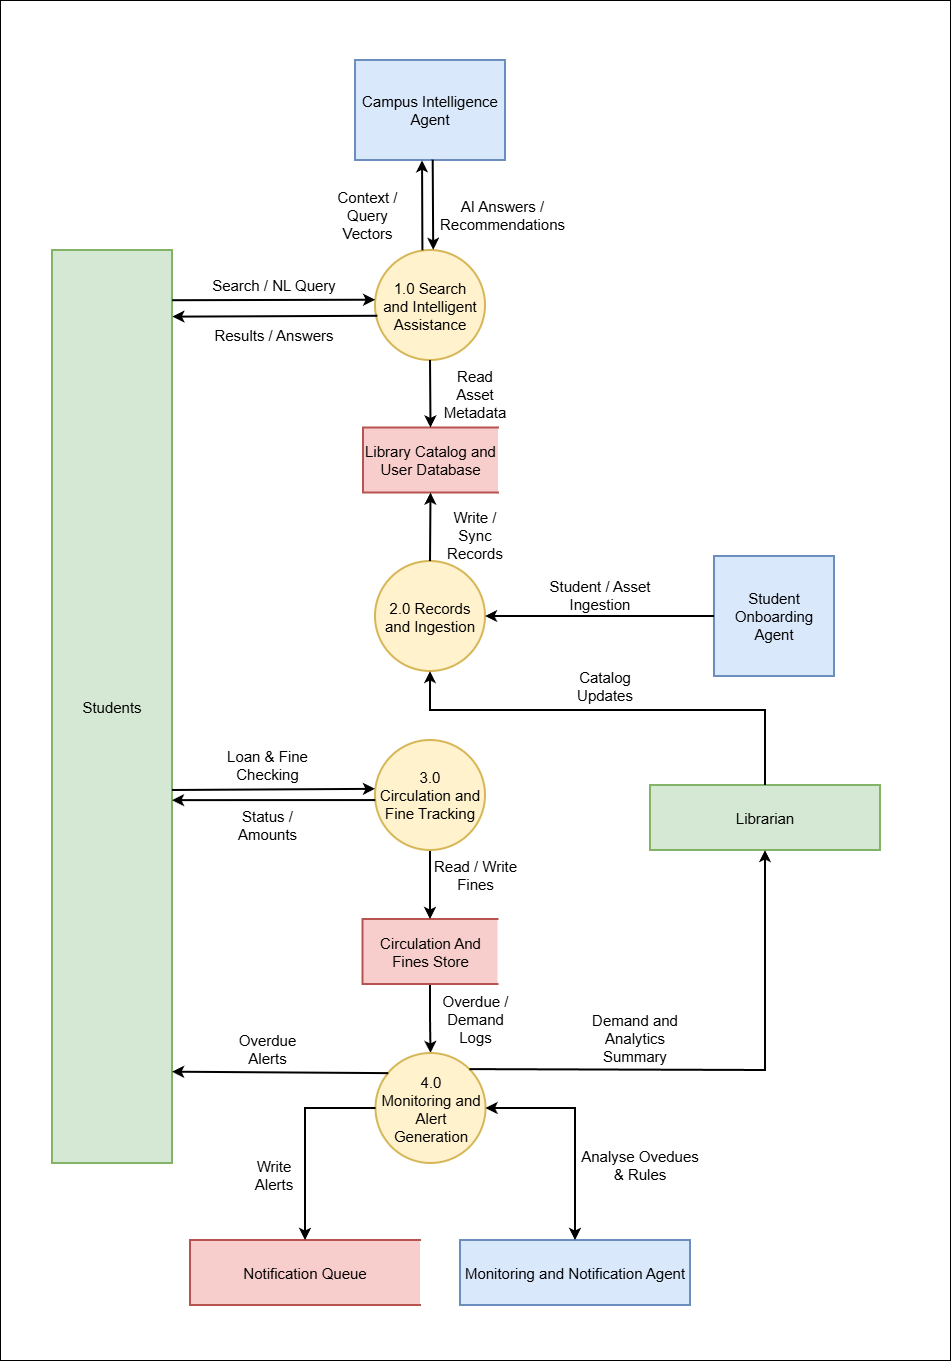

The diagram above was exported from draw.io. Its source (the exported page's mxGraphModel, read from the mxfile embedded in the PNG):
<mxGraphModel dx="1278" dy="1925" grid="1" gridSize="10" guides="1" tooltips="1" connect="1" arrows="1" fold="1" page="1" pageScale="1" pageWidth="850" pageHeight="1100" math="0" shadow="0">
  <root>
    <mxCell id="0" />
    <mxCell id="1" parent="0" />
    <mxCell id="nq0cyAe4lpoBaWWImHQq-81" parent="1" style="rounded=0;whiteSpace=wrap;html=1;strokeColor=default;align=center;verticalAlign=middle;fontFamily=Helvetica;fontSize=15;fontColor=default;fillColor=default;" value="" vertex="1">
      <mxGeometry height="1360" width="950" x="40" y="-180" as="geometry" />
    </mxCell>
    <mxCell id="nq0cyAe4lpoBaWWImHQq-1" parent="1" style="rounded=0;whiteSpace=wrap;html=1;strokeWidth=2;fillColor=#d5e8d4;strokeColor=#82b366;fontSize=15;" value="Students" vertex="1">
      <mxGeometry height="913" width="120" x="92" y="70" as="geometry" />
    </mxCell>
    <mxCell id="nq0cyAe4lpoBaWWImHQq-2" parent="1" style="rounded=0;whiteSpace=wrap;html=1;strokeWidth=2;fillColor=#d5e8d4;strokeColor=#82b366;fontSize=15;" value="Librarian" vertex="1">
      <mxGeometry height="65" width="230" x="690" y="605" as="geometry" />
    </mxCell>
    <mxCell id="nq0cyAe4lpoBaWWImHQq-25" parent="1" style="rounded=0;whiteSpace=wrap;html=1;strokeWidth=2;fillColor=#dae8fc;strokeColor=#6c8ebf;fontSize=15;" value="Campus Intelligence Agent" vertex="1">
      <mxGeometry height="100" width="150" x="395" y="-120" as="geometry" />
    </mxCell>
    <mxCell id="nq0cyAe4lpoBaWWImHQq-26" parent="1" style="rounded=0;whiteSpace=wrap;html=1;strokeWidth=2;fillColor=#dae8fc;strokeColor=#6c8ebf;fontSize=15;" value="Student Onboarding Agent" vertex="1">
      <mxGeometry height="120" width="120" x="754" y="376" as="geometry" />
    </mxCell>
    <mxCell id="nq0cyAe4lpoBaWWImHQq-27" parent="1" style="rounded=0;whiteSpace=wrap;html=1;strokeWidth=2;fillColor=#dae8fc;strokeColor=#6c8ebf;fontSize=15;" value="Monitoring and Notification Agent" vertex="1">
      <mxGeometry height="65" width="230" x="500" y="1060" as="geometry" />
    </mxCell>
    <mxCell id="nq0cyAe4lpoBaWWImHQq-28" parent="1" style="html=1;dashed=0;whiteSpace=wrap;shape=partialRectangle;right=0;strokeWidth=2;fillColor=#f8cecc;strokeColor=#b85450;fontSize=15;" value="Library Catalog and User Database" vertex="1">
      <mxGeometry height="65" width="135" x="403" y="247.5" as="geometry" />
    </mxCell>
    <mxCell id="nq0cyAe4lpoBaWWImHQq-47" edge="1" parent="1" source="nq0cyAe4lpoBaWWImHQq-29" style="edgeStyle=orthogonalEdgeStyle;rounded=0;orthogonalLoop=1;jettySize=auto;html=1;fontFamily=Helvetica;fontSize=15;fontColor=default;strokeWidth=2;" target="nq0cyAe4lpoBaWWImHQq-35" value="">
      <mxGeometry relative="1" as="geometry" />
    </mxCell>
    <mxCell id="nq0cyAe4lpoBaWWImHQq-29" parent="1" style="html=1;dashed=0;whiteSpace=wrap;shape=partialRectangle;right=0;strokeWidth=2;fillColor=#f8cecc;strokeColor=#b85450;fontSize=15;" value="Circulation And Fines Store" vertex="1">
      <mxGeometry height="65" width="135" x="402.5" y="739" as="geometry" />
    </mxCell>
    <mxCell id="nq0cyAe4lpoBaWWImHQq-30" parent="1" style="html=1;dashed=0;whiteSpace=wrap;shape=partialRectangle;right=0;strokeWidth=2;fillColor=#f8cecc;strokeColor=#b85450;fontSize=15;" value="Notification Queue" vertex="1">
      <mxGeometry height="65" width="230" x="230" y="1060" as="geometry" />
    </mxCell>
    <mxCell id="nq0cyAe4lpoBaWWImHQq-32" parent="1" style="ellipse;whiteSpace=wrap;html=1;shapeInside=1;aspect=fixed;strokeWidth=2;fillColor=#fff2cc;strokeColor=#d6b656;fontSize=15;" value="2.0 Records and Ingestion" vertex="1">
      <mxGeometry height="110" width="110" x="415" y="381" as="geometry" />
    </mxCell>
    <mxCell id="nq0cyAe4lpoBaWWImHQq-33" parent="1" style="ellipse;whiteSpace=wrap;html=1;shapeInside=1;aspect=fixed;strokeWidth=2;fillColor=#fff2cc;strokeColor=#d6b656;fontSize=15;" value="1.0 Search and Intelligent Assistance" vertex="1">
      <mxGeometry height="110" width="110" x="415" y="70" as="geometry" />
    </mxCell>
    <mxCell id="nq0cyAe4lpoBaWWImHQq-46" edge="1" parent="1" source="nq0cyAe4lpoBaWWImHQq-34" style="edgeStyle=orthogonalEdgeStyle;rounded=0;orthogonalLoop=1;jettySize=auto;html=1;fontFamily=Helvetica;fontSize=15;fontColor=default;strokeWidth=2;" target="nq0cyAe4lpoBaWWImHQq-29" value="">
      <mxGeometry relative="1" as="geometry" />
    </mxCell>
    <mxCell id="nq0cyAe4lpoBaWWImHQq-34" parent="1" style="ellipse;whiteSpace=wrap;html=1;shapeInside=1;aspect=fixed;strokeWidth=2;fillColor=#fff2cc;strokeColor=#d6b656;fontSize=15;" value="3.0 Circulation and Fine Tracking" vertex="1">
      <mxGeometry height="110" width="110" x="415" y="560" as="geometry" />
    </mxCell>
    <mxCell id="nq0cyAe4lpoBaWWImHQq-35" parent="1" style="ellipse;whiteSpace=wrap;html=1;shapeInside=1;aspect=fixed;strokeWidth=2;fillColor=#fff2cc;strokeColor=#d6b656;fontSize=15;" value="4.0 Monitoring and Alert Generation" vertex="1">
      <mxGeometry height="110" width="110" x="415.5" y="873" as="geometry" />
    </mxCell>
    <mxCell id="nq0cyAe4lpoBaWWImHQq-38" edge="1" parent="1" source="nq0cyAe4lpoBaWWImHQq-1" style="endArrow=classic;html=1;rounded=0;fontFamily=Helvetica;fontSize=15;fontColor=default;entryX=0.002;entryY=0.452;entryDx=0;entryDy=0;entryPerimeter=0;exitX=1.002;exitY=0.055;exitDx=0;exitDy=0;exitPerimeter=0;strokeWidth=2;" target="nq0cyAe4lpoBaWWImHQq-33" value="">
      <mxGeometry height="50" relative="1" width="50" as="geometry">
        <mxPoint x="150" y="120" as="sourcePoint" />
        <mxPoint x="590" y="510" as="targetPoint" />
      </mxGeometry>
    </mxCell>
    <mxCell id="nq0cyAe4lpoBaWWImHQq-39" edge="1" parent="1" source="nq0cyAe4lpoBaWWImHQq-1" style="endArrow=none;html=1;rounded=0;fontFamily=Helvetica;fontSize=15;fontColor=default;entryX=0.021;entryY=0.598;entryDx=0;entryDy=0;entryPerimeter=0;startArrow=classic;startFill=1;endFill=0;exitX=1.003;exitY=0.073;exitDx=0;exitDy=0;exitPerimeter=0;strokeWidth=2;" target="nq0cyAe4lpoBaWWImHQq-33" value="">
      <mxGeometry height="50" relative="1" width="50" as="geometry">
        <mxPoint x="210" y="136.65" as="sourcePoint" />
        <mxPoint x="545" y="120" as="targetPoint" />
      </mxGeometry>
    </mxCell>
    <mxCell id="nq0cyAe4lpoBaWWImHQq-41" edge="1" parent="1" source="nq0cyAe4lpoBaWWImHQq-33" style="endArrow=classic;html=1;rounded=0;fontFamily=Helvetica;fontSize=15;fontColor=default;exitX=0.431;exitY=0.002;exitDx=0;exitDy=0;exitPerimeter=0;entryX=0.447;entryY=1.003;entryDx=0;entryDy=0;entryPerimeter=0;strokeWidth=2;" target="nq0cyAe4lpoBaWWImHQq-25" value="">
      <mxGeometry height="50" relative="1" width="50" as="geometry">
        <mxPoint x="460" y="70" as="sourcePoint" />
        <mxPoint x="460.1" y="-20.169999999999998" as="targetPoint" />
      </mxGeometry>
    </mxCell>
    <mxCell id="nq0cyAe4lpoBaWWImHQq-43" edge="1" parent="1" source="nq0cyAe4lpoBaWWImHQq-33" style="endArrow=classic;html=1;rounded=0;fontFamily=Helvetica;fontSize=15;fontColor=default;exitX=0.5;exitY=1;exitDx=0;exitDy=0;entryX=0.5;entryY=0;entryDx=0;entryDy=0;strokeWidth=2;" target="nq0cyAe4lpoBaWWImHQq-28" value="">
      <mxGeometry height="50" relative="1" width="50" as="geometry">
        <mxPoint x="500" y="220" as="sourcePoint" />
        <mxPoint x="550" y="170" as="targetPoint" />
      </mxGeometry>
    </mxCell>
    <mxCell id="nq0cyAe4lpoBaWWImHQq-44" edge="1" parent="1" source="nq0cyAe4lpoBaWWImHQq-32" style="endArrow=classic;html=1;rounded=0;fontFamily=Helvetica;fontSize=15;fontColor=default;exitX=0.5;exitY=0;exitDx=0;exitDy=0;entryX=0.5;entryY=1;entryDx=0;entryDy=0;strokeWidth=2;" target="nq0cyAe4lpoBaWWImHQq-28" value="">
      <mxGeometry height="50" relative="1" width="50" as="geometry">
        <mxPoint x="500" y="410" as="sourcePoint" />
        <mxPoint x="550" y="360" as="targetPoint" />
      </mxGeometry>
    </mxCell>
    <mxCell id="nq0cyAe4lpoBaWWImHQq-50" edge="1" parent="1" source="nq0cyAe4lpoBaWWImHQq-35" style="endArrow=classic;html=1;rounded=0;fontFamily=Helvetica;fontSize=15;fontColor=default;entryX=0.5;entryY=0;entryDx=0;entryDy=0;exitX=0;exitY=0.5;exitDx=0;exitDy=0;strokeWidth=2;" target="nq0cyAe4lpoBaWWImHQq-30" value="">
      <mxGeometry height="50" relative="1" width="50" as="geometry">
        <Array as="points">
          <mxPoint x="345" y="928" />
        </Array>
        <mxPoint x="410" y="1090" as="sourcePoint" />
        <mxPoint x="460" y="1040" as="targetPoint" />
      </mxGeometry>
    </mxCell>
    <mxCell id="nq0cyAe4lpoBaWWImHQq-51" edge="1" parent="1" source="nq0cyAe4lpoBaWWImHQq-35" style="endArrow=classic;html=1;rounded=0;fontFamily=Helvetica;fontSize=15;fontColor=default;exitX=1;exitY=0;exitDx=0;exitDy=0;entryX=0.5;entryY=1;entryDx=0;entryDy=0;strokeWidth=2;" target="nq0cyAe4lpoBaWWImHQq-2" value="">
      <mxGeometry height="50" relative="1" width="50" as="geometry">
        <Array as="points">
          <mxPoint x="805" y="890" />
        </Array>
        <mxPoint x="470" y="1060" as="sourcePoint" />
        <mxPoint x="520" y="1010" as="targetPoint" />
      </mxGeometry>
    </mxCell>
    <mxCell id="nq0cyAe4lpoBaWWImHQq-52" edge="1" parent="1" style="endArrow=classic;html=1;rounded=0;fontFamily=Helvetica;fontSize=15;fontColor=default;exitX=1.001;exitY=0.76;exitDx=0;exitDy=0;exitPerimeter=0;entryX=0;entryY=0.444;entryDx=0;entryDy=0;entryPerimeter=0;strokeWidth=2;" target="nq0cyAe4lpoBaWWImHQq-34" value="">
      <mxGeometry height="50" relative="1" width="50" as="geometry">
        <mxPoint x="212" y="610.0000000000001" as="sourcePoint" />
        <mxPoint x="402.24" y="610" as="targetPoint" />
      </mxGeometry>
    </mxCell>
    <mxCell id="nq0cyAe4lpoBaWWImHQq-53" edge="1" parent="1" style="endArrow=none;html=1;rounded=0;fontFamily=Helvetica;fontSize=15;fontColor=default;exitX=1.001;exitY=0.76;exitDx=0;exitDy=0;exitPerimeter=0;startArrow=classic;startFill=1;entryX=0.002;entryY=0.546;entryDx=0;entryDy=0;entryPerimeter=0;endFill=0;strokeWidth=2;" target="nq0cyAe4lpoBaWWImHQq-34" value="">
      <mxGeometry height="50" relative="1" width="50" as="geometry">
        <mxPoint x="212" y="620.12" as="sourcePoint" />
        <mxPoint x="402.36" y="620" as="targetPoint" />
      </mxGeometry>
    </mxCell>
    <mxCell id="nq0cyAe4lpoBaWWImHQq-54" edge="1" parent="1" source="nq0cyAe4lpoBaWWImHQq-35" style="endArrow=classic;html=1;rounded=0;fontFamily=Helvetica;fontSize=15;fontColor=default;entryX=1.001;entryY=0.9;entryDx=0;entryDy=0;entryPerimeter=0;exitX=0.116;exitY=0.183;exitDx=0;exitDy=0;exitPerimeter=0;strokeWidth=2;" target="nq0cyAe4lpoBaWWImHQq-1" value="">
      <mxGeometry height="50" relative="1" width="50" as="geometry">
        <mxPoint x="280" y="890" as="sourcePoint" />
        <mxPoint x="330" y="840" as="targetPoint" />
      </mxGeometry>
    </mxCell>
    <mxCell id="nq0cyAe4lpoBaWWImHQq-55" edge="1" parent="1" source="nq0cyAe4lpoBaWWImHQq-35" style="endArrow=classic;startArrow=classic;html=1;rounded=0;fontFamily=Helvetica;fontSize=15;fontColor=default;exitX=1;exitY=0.5;exitDx=0;exitDy=0;strokeWidth=2;" target="nq0cyAe4lpoBaWWImHQq-27" value="">
      <mxGeometry height="50" relative="1" width="50" as="geometry">
        <Array as="points">
          <mxPoint x="615" y="928" />
        </Array>
        <mxPoint x="610" y="980" as="sourcePoint" />
        <mxPoint x="660" y="930" as="targetPoint" />
      </mxGeometry>
    </mxCell>
    <mxCell id="nq0cyAe4lpoBaWWImHQq-56" edge="1" parent="1" source="nq0cyAe4lpoBaWWImHQq-32" style="endArrow=none;startArrow=classic;html=1;rounded=0;fontFamily=Helvetica;fontSize=15;fontColor=default;exitX=1;exitY=0.5;exitDx=0;exitDy=0;entryX=0;entryY=0.5;entryDx=0;entryDy=0;endFill=0;strokeWidth=2;" target="nq0cyAe4lpoBaWWImHQq-26" value="">
      <mxGeometry height="50" relative="1" width="50" as="geometry">
        <mxPoint x="525" y="435" as="sourcePoint" />
        <mxPoint x="816" y="436" as="targetPoint" />
      </mxGeometry>
    </mxCell>
    <mxCell id="nq0cyAe4lpoBaWWImHQq-57" parent="1" style="text;html=1;whiteSpace=wrap;strokeColor=none;fillColor=none;align=center;verticalAlign=middle;rounded=0;fontFamily=Helvetica;fontSize=15;fontColor=default;strokeWidth=2;" value="Search / NL Query" vertex="1">
      <mxGeometry height="30" width="150" x="239" y="90" as="geometry" />
    </mxCell>
    <mxCell id="nq0cyAe4lpoBaWWImHQq-58" parent="1" style="text;html=1;whiteSpace=wrap;strokeColor=none;fillColor=none;align=center;verticalAlign=middle;rounded=0;fontFamily=Helvetica;fontSize=15;fontColor=default;strokeWidth=2;" value="Results / Answers" vertex="1">
      <mxGeometry height="30" width="150" x="239" y="140" as="geometry" />
    </mxCell>
    <mxCell id="nq0cyAe4lpoBaWWImHQq-59" parent="1" style="text;html=1;whiteSpace=wrap;strokeColor=none;fillColor=none;align=center;verticalAlign=middle;rounded=0;fontFamily=Helvetica;fontSize=15;fontColor=default;strokeWidth=2;" value="Context / Query Vectors" vertex="1">
      <mxGeometry height="30" width="95" x="360" y="20" as="geometry" />
    </mxCell>
    <mxCell id="nq0cyAe4lpoBaWWImHQq-60" parent="1" style="text;html=1;whiteSpace=wrap;strokeColor=none;fillColor=none;align=center;verticalAlign=middle;rounded=0;fontFamily=Helvetica;fontSize=15;fontColor=default;strokeWidth=2;" value="AI Answers / Recommendations" vertex="1">
      <mxGeometry height="30" width="95" x="495" y="20" as="geometry" />
    </mxCell>
    <mxCell id="nq0cyAe4lpoBaWWImHQq-61" parent="1" style="text;html=1;whiteSpace=wrap;strokeColor=none;fillColor=none;align=center;verticalAlign=middle;rounded=0;fontFamily=Helvetica;fontSize=15;fontColor=default;strokeWidth=2;" value="Read Asset Metadata" vertex="1">
      <mxGeometry height="30" width="70" x="480" y="199" as="geometry" />
    </mxCell>
    <mxCell id="nq0cyAe4lpoBaWWImHQq-62" parent="1" style="text;html=1;whiteSpace=wrap;strokeColor=none;fillColor=none;align=center;verticalAlign=middle;rounded=0;fontFamily=Helvetica;fontSize=15;fontColor=default;strokeWidth=2;" value="Write / Sync Records" vertex="1">
      <mxGeometry height="30" width="70" x="480" y="340" as="geometry" />
    </mxCell>
    <mxCell id="nq0cyAe4lpoBaWWImHQq-63" parent="1" style="text;html=1;whiteSpace=wrap;strokeColor=none;fillColor=none;align=center;verticalAlign=middle;rounded=0;fontFamily=Helvetica;fontSize=15;fontColor=default;strokeWidth=2;" value="Student / Asset Ingestion" vertex="1">
      <mxGeometry height="30" width="120" x="580" y="400" as="geometry" />
    </mxCell>
    <mxCell id="nq0cyAe4lpoBaWWImHQq-65" parent="1" style="text;html=1;whiteSpace=wrap;strokeColor=none;fillColor=none;align=center;verticalAlign=middle;rounded=0;fontFamily=Helvetica;fontSize=15;fontColor=default;strokeWidth=2;" value="Loan &amp;amp; Fine Checking" vertex="1">
      <mxGeometry height="30" width="95" x="260" y="570" as="geometry" />
    </mxCell>
    <mxCell id="nq0cyAe4lpoBaWWImHQq-66" parent="1" style="text;html=1;whiteSpace=wrap;strokeColor=none;fillColor=none;align=center;verticalAlign=middle;rounded=0;fontFamily=Helvetica;fontSize=15;fontColor=default;strokeWidth=2;" value="Status / Amounts" vertex="1">
      <mxGeometry height="30" width="95" x="260" y="630" as="geometry" />
    </mxCell>
    <mxCell id="nq0cyAe4lpoBaWWImHQq-67" parent="1" style="text;html=1;whiteSpace=wrap;strokeColor=none;fillColor=none;align=center;verticalAlign=middle;rounded=0;fontFamily=Helvetica;fontSize=15;fontColor=default;strokeWidth=2;" value="Read / Write Fines" vertex="1">
      <mxGeometry height="30" width="95" x="467.5" y="680" as="geometry" />
    </mxCell>
    <mxCell id="nq0cyAe4lpoBaWWImHQq-68" parent="1" style="text;html=1;whiteSpace=wrap;strokeColor=none;fillColor=none;align=center;verticalAlign=middle;rounded=0;fontFamily=Helvetica;fontSize=15;fontColor=default;strokeWidth=2;" value="Overdue / Demand Logs" vertex="1">
      <mxGeometry height="30" width="82.5" x="473.75" y="824" as="geometry" />
    </mxCell>
    <mxCell id="nq0cyAe4lpoBaWWImHQq-69" parent="1" style="text;html=1;whiteSpace=wrap;strokeColor=none;fillColor=none;align=center;verticalAlign=middle;rounded=0;fontFamily=Helvetica;fontSize=15;fontColor=default;strokeWidth=2;" value="Overdue Alerts" vertex="1">
      <mxGeometry height="30" width="95" x="260" y="854" as="geometry" />
    </mxCell>
    <mxCell id="nq0cyAe4lpoBaWWImHQq-70" parent="1" style="text;html=1;whiteSpace=wrap;strokeColor=none;fillColor=none;align=center;verticalAlign=middle;rounded=0;fontFamily=Helvetica;fontSize=15;fontColor=default;strokeWidth=2;" value="Write Alerts" vertex="1">
      <mxGeometry height="30" width="60" x="284" y="980" as="geometry" />
    </mxCell>
    <mxCell id="nq0cyAe4lpoBaWWImHQq-71" parent="1" style="text;html=1;whiteSpace=wrap;strokeColor=none;fillColor=none;align=center;verticalAlign=middle;rounded=0;fontFamily=Helvetica;fontSize=15;fontColor=default;strokeWidth=2;" value="Demand and Analytics Summary" vertex="1">
      <mxGeometry height="30" width="110" x="620" y="843" as="geometry" />
    </mxCell>
    <mxCell id="nq0cyAe4lpoBaWWImHQq-72" parent="1" style="text;html=1;whiteSpace=wrap;strokeColor=none;fillColor=none;align=center;verticalAlign=middle;rounded=0;fontFamily=Helvetica;fontSize=15;fontColor=default;strokeWidth=2;" value="Analyse Ovedues &amp;amp; Rules" vertex="1">
      <mxGeometry height="30" width="120" x="620" y="970" as="geometry" />
    </mxCell>
    <mxCell id="nq0cyAe4lpoBaWWImHQq-74" edge="1" parent="1" source="nq0cyAe4lpoBaWWImHQq-2" style="endArrow=classic;html=1;rounded=0;fontFamily=Helvetica;fontSize=15;fontColor=default;exitX=0.5;exitY=0;exitDx=0;exitDy=0;entryX=0.5;entryY=1;entryDx=0;entryDy=0;strokeWidth=2;" target="nq0cyAe4lpoBaWWImHQq-32" value="">
      <mxGeometry height="50" relative="1" width="50" as="geometry">
        <Array as="points">
          <mxPoint x="805" y="530" />
          <mxPoint x="470" y="530" />
        </Array>
        <mxPoint x="450" y="780" as="sourcePoint" />
        <mxPoint x="500" y="730" as="targetPoint" />
      </mxGeometry>
    </mxCell>
    <mxCell id="nq0cyAe4lpoBaWWImHQq-77" parent="1" style="text;html=1;whiteSpace=wrap;strokeColor=none;fillColor=none;align=center;verticalAlign=middle;rounded=0;fontFamily=Helvetica;fontSize=15;fontColor=default;strokeWidth=2;" value="Catalog Updates" vertex="1">
      <mxGeometry height="30" width="110" x="590" y="491" as="geometry" />
    </mxCell>
    <mxCell id="nq0cyAe4lpoBaWWImHQq-80" edge="1" parent="1" source="nq0cyAe4lpoBaWWImHQq-33" style="endArrow=none;html=1;rounded=0;fontFamily=Helvetica;fontSize=15;fontColor=default;exitX=0.529;exitY=-0.002;exitDx=0;exitDy=0;exitPerimeter=0;entryX=0.518;entryY=0.997;entryDx=0;entryDy=0;entryPerimeter=0;startArrow=classic;startFill=1;endFill=0;strokeWidth=2;" target="nq0cyAe4lpoBaWWImHQq-25" value="">
      <mxGeometry height="50" relative="1" width="50" as="geometry">
        <mxPoint x="469.88" y="70" as="sourcePoint" />
        <mxPoint x="469.88" y="-20" as="targetPoint" />
      </mxGeometry>
    </mxCell>
  </root>
</mxGraphModel>